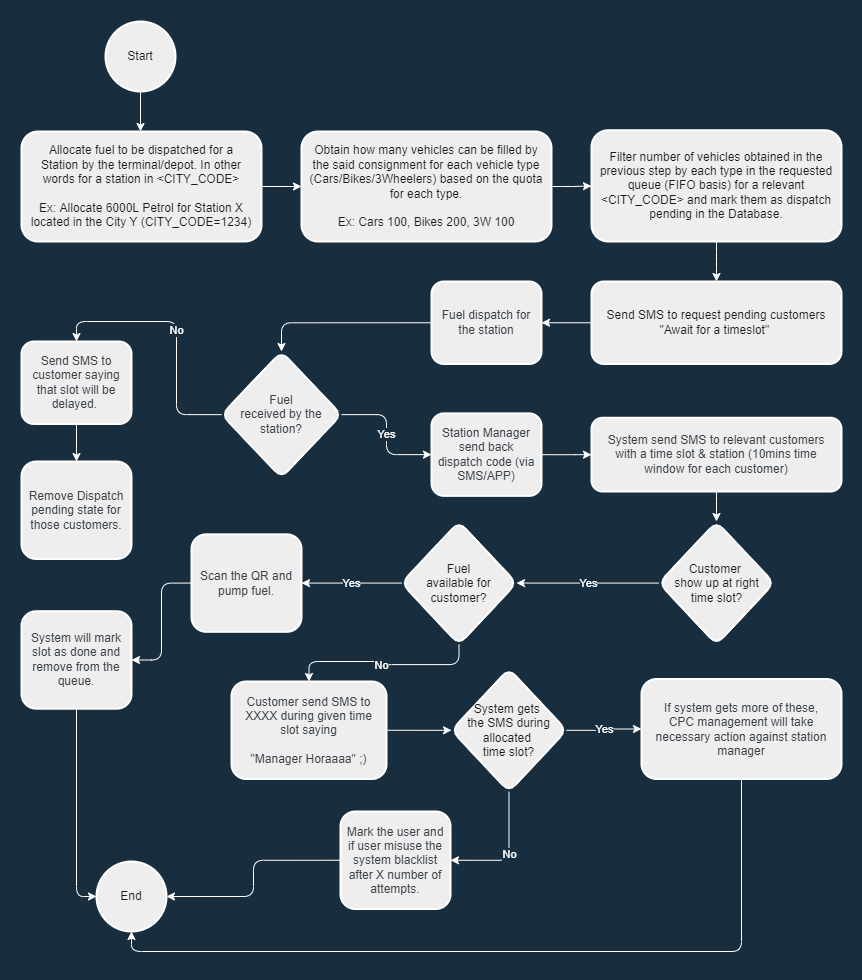

The diagram above was exported from draw.io. Its source (the exported page's mxGraphModel, read from the mxfile embedded in the PNG):
<mxGraphModel dx="1422" dy="804" grid="1" gridSize="10" guides="1" tooltips="1" connect="1" arrows="1" fold="1" page="1" pageScale="1" pageWidth="827" pageHeight="1169" background="#182E3E" math="0" shadow="0">
  <root>
    <mxCell id="WIyWlLk6GJQsqaUBKTNV-0" />
    <mxCell id="WIyWlLk6GJQsqaUBKTNV-1" parent="WIyWlLk6GJQsqaUBKTNV-0" />
    <mxCell id="Am1nPheef9YovuLmSF4e-21" value="" style="edgeStyle=orthogonalEdgeStyle;rounded=1;orthogonalLoop=1;jettySize=auto;html=1;exitX=0.5;exitY=1;exitDx=0;exitDy=0;exitPerimeter=0;labelBackgroundColor=#182E3E;strokeColor=#FFFFFF;fontColor=#FFFFFF;" edge="1" parent="WIyWlLk6GJQsqaUBKTNV-1" source="Am1nPheef9YovuLmSF4e-74">
      <mxGeometry relative="1" as="geometry">
        <mxPoint x="159" y="80" as="sourcePoint" />
        <mxPoint x="124" y="120" as="targetPoint" />
      </mxGeometry>
    </mxCell>
    <mxCell id="Am1nPheef9YovuLmSF4e-18" value="End" style="strokeWidth=2;html=1;shape=mxgraph.flowchart.start_2;whiteSpace=wrap;rounded=1;fillColor=#EEEEEE;strokeColor=#FFFFFF;fontColor=#1A1A1A;" vertex="1" parent="WIyWlLk6GJQsqaUBKTNV-1">
      <mxGeometry x="80" y="850" width="70" height="70" as="geometry" />
    </mxCell>
    <mxCell id="Am1nPheef9YovuLmSF4e-23" value="" style="edgeStyle=orthogonalEdgeStyle;rounded=1;orthogonalLoop=1;jettySize=auto;html=1;labelBackgroundColor=#182E3E;strokeColor=#FFFFFF;fontColor=#FFFFFF;" edge="1" parent="WIyWlLk6GJQsqaUBKTNV-1" source="Am1nPheef9YovuLmSF4e-20" target="Am1nPheef9YovuLmSF4e-22">
      <mxGeometry relative="1" as="geometry" />
    </mxCell>
    <mxCell id="Am1nPheef9YovuLmSF4e-20" value="Allocate fuel to be dispatched for a Station&amp;nbsp;by the terminal/depot. In other words for a station in &amp;lt;CITY_CODE&amp;gt;&lt;br&gt;&lt;br&gt;Ex: Allocate 6000L Petrol for Station X located in the City Y (CITY_CODE=1234)" style="whiteSpace=wrap;html=1;strokeWidth=2;rounded=1;spacingLeft=5;spacingRight=5;fillColor=#EEEEEE;strokeColor=#FFFFFF;fontColor=#1A1A1A;" vertex="1" parent="WIyWlLk6GJQsqaUBKTNV-1">
      <mxGeometry x="5" y="120" width="240" height="110" as="geometry" />
    </mxCell>
    <mxCell id="Am1nPheef9YovuLmSF4e-25" value="" style="edgeStyle=orthogonalEdgeStyle;rounded=1;orthogonalLoop=1;jettySize=auto;html=1;labelBackgroundColor=#182E3E;strokeColor=#FFFFFF;fontColor=#FFFFFF;" edge="1" parent="WIyWlLk6GJQsqaUBKTNV-1" source="Am1nPheef9YovuLmSF4e-22" target="Am1nPheef9YovuLmSF4e-24">
      <mxGeometry relative="1" as="geometry" />
    </mxCell>
    <mxCell id="Am1nPheef9YovuLmSF4e-22" value="Obtain how many vehicles can be filled by the said consignment for each vehicle type (Cars/Bikes/3Wheelers) based on the quota for each type.&lt;br&gt;&lt;br&gt;Ex: Cars 100, Bikes 200, 3W 100" style="whiteSpace=wrap;html=1;strokeWidth=2;rounded=1;spacingLeft=5;spacingRight=5;fillColor=#EEEEEE;strokeColor=#FFFFFF;fontColor=#1A1A1A;" vertex="1" parent="WIyWlLk6GJQsqaUBKTNV-1">
      <mxGeometry x="285" y="120" width="250" height="110" as="geometry" />
    </mxCell>
    <mxCell id="Am1nPheef9YovuLmSF4e-44" style="edgeStyle=orthogonalEdgeStyle;rounded=1;orthogonalLoop=1;jettySize=auto;html=1;exitX=0.5;exitY=1;exitDx=0;exitDy=0;entryX=0.5;entryY=0;entryDx=0;entryDy=0;labelBackgroundColor=#182E3E;strokeColor=#FFFFFF;fontColor=#FFFFFF;" edge="1" parent="WIyWlLk6GJQsqaUBKTNV-1" source="Am1nPheef9YovuLmSF4e-24" target="Am1nPheef9YovuLmSF4e-30">
      <mxGeometry relative="1" as="geometry" />
    </mxCell>
    <mxCell id="Am1nPheef9YovuLmSF4e-24" value="Filter number of vehicles obtained in the previous step by each type in the requested queue (FIFO basis) for a relevant &amp;lt;CITY_CODE&amp;gt; and mark them as dispatch pending in the Database." style="whiteSpace=wrap;html=1;strokeWidth=2;rounded=1;spacingLeft=5;spacingRight=5;fillColor=#EEEEEE;strokeColor=#FFFFFF;fontColor=#1A1A1A;" vertex="1" parent="WIyWlLk6GJQsqaUBKTNV-1">
      <mxGeometry x="575" y="118.75" width="250" height="111.25" as="geometry" />
    </mxCell>
    <mxCell id="Am1nPheef9YovuLmSF4e-35" value="" style="edgeStyle=orthogonalEdgeStyle;rounded=1;orthogonalLoop=1;jettySize=auto;html=1;labelBackgroundColor=#182E3E;strokeColor=#FFFFFF;fontColor=#FFFFFF;" edge="1" parent="WIyWlLk6GJQsqaUBKTNV-1" source="Am1nPheef9YovuLmSF4e-30" target="Am1nPheef9YovuLmSF4e-34">
      <mxGeometry relative="1" as="geometry" />
    </mxCell>
    <mxCell id="Am1nPheef9YovuLmSF4e-30" value="Send SMS to request pending customers &quot;Await for a timeslot&quot;&amp;nbsp;" style="whiteSpace=wrap;html=1;strokeWidth=2;rounded=1;spacingLeft=5;spacingRight=5;fillColor=#EEEEEE;strokeColor=#FFFFFF;fontColor=#1A1A1A;" vertex="1" parent="WIyWlLk6GJQsqaUBKTNV-1">
      <mxGeometry x="575" y="270" width="250" height="82.5" as="geometry" />
    </mxCell>
    <mxCell id="Am1nPheef9YovuLmSF4e-32" value="&lt;span data-lucid-content=&quot;{&amp;quot;t&amp;quot;:&amp;quot;Fuel dispatched\nto the station?&amp;quot;,&amp;quot;m&amp;quot;:[{&amp;quot;s&amp;quot;:0,&amp;quot;n&amp;quot;:&amp;quot;a&amp;quot;,&amp;quot;v&amp;quot;:&amp;quot;center&amp;quot;},{&amp;quot;s&amp;quot;:0,&amp;quot;n&amp;quot;:&amp;quot;c&amp;quot;,&amp;quot;v&amp;quot;:&amp;quot;3a414aff&amp;quot;,&amp;quot;e&amp;quot;:31},{&amp;quot;s&amp;quot;:16,&amp;quot;n&amp;quot;:&amp;quot;a&amp;quot;,&amp;quot;v&amp;quot;:&amp;quot;center&amp;quot;}]}&quot; data-lucid-type=&quot;application/vnd.lucid.text&quot;&gt;&lt;font color=&quot;#3a414a&quot;&gt;Fuel received&amp;nbsp;by&amp;nbsp;&lt;/font&gt;&lt;span style=&quot;color: rgb(58, 65, 74);&quot;&gt;the station?&lt;/span&gt;&lt;/span&gt;" style="rhombus;whiteSpace=wrap;html=1;strokeWidth=2;rounded=1;spacingLeft=5;spacingRight=5;fillColor=#EEEEEE;strokeColor=#FFFFFF;fontColor=#1A1A1A;" vertex="1" parent="WIyWlLk6GJQsqaUBKTNV-1">
      <mxGeometry x="205" y="340" width="120" height="126.25" as="geometry" />
    </mxCell>
    <mxCell id="Am1nPheef9YovuLmSF4e-36" style="edgeStyle=orthogonalEdgeStyle;rounded=1;orthogonalLoop=1;jettySize=auto;html=1;exitX=0;exitY=0.5;exitDx=0;exitDy=0;entryX=0.5;entryY=0;entryDx=0;entryDy=0;labelBackgroundColor=#182E3E;strokeColor=#FFFFFF;fontColor=#FFFFFF;" edge="1" parent="WIyWlLk6GJQsqaUBKTNV-1" source="Am1nPheef9YovuLmSF4e-34" target="Am1nPheef9YovuLmSF4e-32">
      <mxGeometry relative="1" as="geometry" />
    </mxCell>
    <mxCell id="Am1nPheef9YovuLmSF4e-34" value="&lt;span style=&quot;color: rgb(58, 65, 74);&quot;&gt;Fuel dispatch f&lt;/span&gt;&lt;span style=&quot;color: rgb(58, 65, 74);&quot;&gt;or the station&lt;/span&gt;" style="whiteSpace=wrap;html=1;strokeWidth=2;rounded=1;spacingLeft=5;spacingRight=5;fillColor=#EEEEEE;strokeColor=#FFFFFF;fontColor=#1A1A1A;" vertex="1" parent="WIyWlLk6GJQsqaUBKTNV-1">
      <mxGeometry x="415" y="270" width="110" height="82.5" as="geometry" />
    </mxCell>
    <mxCell id="Am1nPheef9YovuLmSF4e-48" value="" style="edgeStyle=orthogonalEdgeStyle;rounded=1;orthogonalLoop=1;jettySize=auto;html=1;labelBackgroundColor=#182E3E;strokeColor=#FFFFFF;fontColor=#FFFFFF;" edge="1" parent="WIyWlLk6GJQsqaUBKTNV-1" source="Am1nPheef9YovuLmSF4e-37" target="Am1nPheef9YovuLmSF4e-47">
      <mxGeometry relative="1" as="geometry" />
    </mxCell>
    <mxCell id="Am1nPheef9YovuLmSF4e-37" value="&lt;font color=&quot;#3a414a&quot;&gt;Station Manager send back dispatch code (via SMS/APP)&lt;/font&gt;" style="whiteSpace=wrap;html=1;strokeWidth=2;rounded=1;spacingLeft=5;spacingRight=5;fillColor=#EEEEEE;strokeColor=#FFFFFF;fontColor=#1A1A1A;" vertex="1" parent="WIyWlLk6GJQsqaUBKTNV-1">
      <mxGeometry x="415" y="401.88" width="110" height="82.5" as="geometry" />
    </mxCell>
    <mxCell id="Am1nPheef9YovuLmSF4e-46" value="" style="edgeStyle=orthogonalEdgeStyle;rounded=1;orthogonalLoop=1;jettySize=auto;html=1;labelBackgroundColor=#182E3E;strokeColor=#FFFFFF;fontColor=#FFFFFF;" edge="1" parent="WIyWlLk6GJQsqaUBKTNV-1" source="Am1nPheef9YovuLmSF4e-40" target="Am1nPheef9YovuLmSF4e-45">
      <mxGeometry relative="1" as="geometry" />
    </mxCell>
    <mxCell id="Am1nPheef9YovuLmSF4e-40" value="&lt;font color=&quot;#3a414a&quot;&gt;Send SMS to customer saying that slot will be delayed.&amp;nbsp;&lt;/font&gt;" style="whiteSpace=wrap;html=1;strokeWidth=2;rounded=1;spacingLeft=5;spacingRight=5;fillColor=#EEEEEE;strokeColor=#FFFFFF;fontColor=#1A1A1A;" vertex="1" parent="WIyWlLk6GJQsqaUBKTNV-1">
      <mxGeometry x="5" y="330" width="110" height="82.5" as="geometry" />
    </mxCell>
    <mxCell id="Am1nPheef9YovuLmSF4e-45" value="&lt;font color=&quot;#3a414a&quot;&gt;Remove Dispatch pending state for those customers.&lt;/font&gt;" style="whiteSpace=wrap;html=1;strokeWidth=2;rounded=1;spacingLeft=5;spacingRight=5;fillColor=#EEEEEE;strokeColor=#FFFFFF;fontColor=#1A1A1A;" vertex="1" parent="WIyWlLk6GJQsqaUBKTNV-1">
      <mxGeometry x="5" y="450" width="110" height="97.5" as="geometry" />
    </mxCell>
    <mxCell id="Am1nPheef9YovuLmSF4e-50" value="" style="edgeStyle=orthogonalEdgeStyle;rounded=1;orthogonalLoop=1;jettySize=auto;html=1;labelBackgroundColor=#182E3E;strokeColor=#FFFFFF;fontColor=#FFFFFF;" edge="1" parent="WIyWlLk6GJQsqaUBKTNV-1" source="Am1nPheef9YovuLmSF4e-47" target="Am1nPheef9YovuLmSF4e-49">
      <mxGeometry relative="1" as="geometry" />
    </mxCell>
    <mxCell id="Am1nPheef9YovuLmSF4e-47" value="&lt;font color=&quot;#3a414a&quot;&gt;System send SMS to relevant customers with a time slot &amp;amp; station (10mins time window for each customer)&lt;/font&gt;" style="whiteSpace=wrap;html=1;strokeWidth=2;rounded=1;spacingLeft=5;spacingRight=5;fillColor=#EEEEEE;strokeColor=#FFFFFF;fontColor=#1A1A1A;" vertex="1" parent="WIyWlLk6GJQsqaUBKTNV-1">
      <mxGeometry x="575" y="406.25" width="250" height="73.75" as="geometry" />
    </mxCell>
    <mxCell id="Am1nPheef9YovuLmSF4e-52" value="Yes" style="edgeStyle=orthogonalEdgeStyle;rounded=1;orthogonalLoop=1;jettySize=auto;html=1;labelBackgroundColor=#182E3E;strokeColor=#FFFFFF;fontColor=#FFFFFF;" edge="1" parent="WIyWlLk6GJQsqaUBKTNV-1" source="Am1nPheef9YovuLmSF4e-49" target="Am1nPheef9YovuLmSF4e-51">
      <mxGeometry relative="1" as="geometry" />
    </mxCell>
    <mxCell id="Am1nPheef9YovuLmSF4e-49" value="Customer &lt;br&gt;show up at right time slot?" style="rhombus;whiteSpace=wrap;html=1;strokeWidth=2;rounded=1;spacingLeft=5;spacingRight=5;fillColor=#EEEEEE;strokeColor=#FFFFFF;fontColor=#1A1A1A;" vertex="1" parent="WIyWlLk6GJQsqaUBKTNV-1">
      <mxGeometry x="642.5" y="510" width="115" height="123.13" as="geometry" />
    </mxCell>
    <mxCell id="Am1nPheef9YovuLmSF4e-56" value="Yes" style="edgeStyle=orthogonalEdgeStyle;rounded=1;orthogonalLoop=1;jettySize=auto;html=1;exitX=0;exitY=0.5;exitDx=0;exitDy=0;entryX=1;entryY=0.5;entryDx=0;entryDy=0;labelBackgroundColor=#182E3E;strokeColor=#FFFFFF;fontColor=#FFFFFF;" edge="1" parent="WIyWlLk6GJQsqaUBKTNV-1" source="Am1nPheef9YovuLmSF4e-51" target="Am1nPheef9YovuLmSF4e-55">
      <mxGeometry relative="1" as="geometry" />
    </mxCell>
    <mxCell id="Am1nPheef9YovuLmSF4e-62" value="No" style="edgeStyle=orthogonalEdgeStyle;rounded=1;orthogonalLoop=1;jettySize=auto;html=1;exitX=0.5;exitY=1;exitDx=0;exitDy=0;entryX=0.5;entryY=0;entryDx=0;entryDy=0;labelBackgroundColor=#182E3E;strokeColor=#FFFFFF;fontColor=#FFFFFF;" edge="1" parent="WIyWlLk6GJQsqaUBKTNV-1" source="Am1nPheef9YovuLmSF4e-51" target="Am1nPheef9YovuLmSF4e-61">
      <mxGeometry relative="1" as="geometry" />
    </mxCell>
    <mxCell id="Am1nPheef9YovuLmSF4e-51" value="Fuel&lt;br&gt;available for customer?" style="rhombus;whiteSpace=wrap;html=1;strokeWidth=2;rounded=1;spacingLeft=5;spacingRight=5;fillColor=#EEEEEE;strokeColor=#FFFFFF;fontColor=#1A1A1A;" vertex="1" parent="WIyWlLk6GJQsqaUBKTNV-1">
      <mxGeometry x="385" y="510" width="115" height="123.13" as="geometry" />
    </mxCell>
    <mxCell id="Am1nPheef9YovuLmSF4e-58" value="" style="edgeStyle=orthogonalEdgeStyle;rounded=1;orthogonalLoop=1;jettySize=auto;html=1;exitX=0;exitY=0.5;exitDx=0;exitDy=0;labelBackgroundColor=#182E3E;strokeColor=#FFFFFF;fontColor=#FFFFFF;" edge="1" parent="WIyWlLk6GJQsqaUBKTNV-1" source="Am1nPheef9YovuLmSF4e-55" target="Am1nPheef9YovuLmSF4e-57">
      <mxGeometry relative="1" as="geometry">
        <mxPoint x="195" y="584.5" as="sourcePoint" />
      </mxGeometry>
    </mxCell>
    <mxCell id="Am1nPheef9YovuLmSF4e-55" value="&lt;font color=&quot;#3a414a&quot;&gt;Scan the QR and pump fuel.&lt;/font&gt;" style="whiteSpace=wrap;html=1;strokeWidth=2;rounded=1;spacingLeft=5;spacingRight=5;fillColor=#EEEEEE;strokeColor=#FFFFFF;fontColor=#1A1A1A;" vertex="1" parent="WIyWlLk6GJQsqaUBKTNV-1">
      <mxGeometry x="175" y="522.8199999999999" width="110" height="97.5" as="geometry" />
    </mxCell>
    <mxCell id="Am1nPheef9YovuLmSF4e-60" style="edgeStyle=orthogonalEdgeStyle;rounded=1;orthogonalLoop=1;jettySize=auto;html=1;exitX=0.5;exitY=1;exitDx=0;exitDy=0;entryX=0;entryY=0.5;entryDx=0;entryDy=0;entryPerimeter=0;labelBackgroundColor=#182E3E;strokeColor=#FFFFFF;fontColor=#FFFFFF;" edge="1" parent="WIyWlLk6GJQsqaUBKTNV-1" source="Am1nPheef9YovuLmSF4e-57" target="Am1nPheef9YovuLmSF4e-18">
      <mxGeometry relative="1" as="geometry" />
    </mxCell>
    <mxCell id="Am1nPheef9YovuLmSF4e-57" value="&lt;font color=&quot;#3a414a&quot;&gt;System will mark slot as done and remove from the queue.&lt;/font&gt;" style="whiteSpace=wrap;html=1;strokeWidth=2;rounded=1;spacingLeft=5;spacingRight=5;fillColor=#EEEEEE;strokeColor=#FFFFFF;fontColor=#1A1A1A;" vertex="1" parent="WIyWlLk6GJQsqaUBKTNV-1">
      <mxGeometry x="5" y="599.7" width="110" height="97.5" as="geometry" />
    </mxCell>
    <mxCell id="Am1nPheef9YovuLmSF4e-65" style="edgeStyle=orthogonalEdgeStyle;rounded=1;orthogonalLoop=1;jettySize=auto;html=1;exitX=1;exitY=0.5;exitDx=0;exitDy=0;labelBackgroundColor=#182E3E;strokeColor=#FFFFFF;fontColor=#FFFFFF;" edge="1" parent="WIyWlLk6GJQsqaUBKTNV-1" source="Am1nPheef9YovuLmSF4e-61" target="Am1nPheef9YovuLmSF4e-64">
      <mxGeometry relative="1" as="geometry" />
    </mxCell>
    <mxCell id="Am1nPheef9YovuLmSF4e-61" value="&lt;div&gt;&lt;font color=&quot;#3a414a&quot;&gt;Customer send SMS to XXXX during given time slot saying&lt;/font&gt;&lt;/div&gt;&lt;div&gt;&lt;font color=&quot;#3a414a&quot;&gt;&lt;br&gt;&lt;/font&gt;&lt;/div&gt;&lt;div&gt;&lt;font color=&quot;#3a414a&quot;&gt;&quot;Manager Horaaaa&quot; ;)&lt;/font&gt;&lt;/div&gt;" style="whiteSpace=wrap;html=1;strokeWidth=2;rounded=1;spacingLeft=5;spacingRight=5;fillColor=#EEEEEE;strokeColor=#FFFFFF;fontColor=#1A1A1A;" vertex="1" parent="WIyWlLk6GJQsqaUBKTNV-1">
      <mxGeometry x="215" y="670" width="155" height="97.5" as="geometry" />
    </mxCell>
    <mxCell id="Am1nPheef9YovuLmSF4e-66" value="No" style="edgeStyle=orthogonalEdgeStyle;rounded=1;orthogonalLoop=1;jettySize=auto;html=1;exitX=0.5;exitY=1;exitDx=0;exitDy=0;entryX=1;entryY=0.5;entryDx=0;entryDy=0;labelBackgroundColor=#182E3E;strokeColor=#FFFFFF;fontColor=#FFFFFF;" edge="1" parent="WIyWlLk6GJQsqaUBKTNV-1" source="Am1nPheef9YovuLmSF4e-64" target="Am1nPheef9YovuLmSF4e-67">
      <mxGeometry relative="1" as="geometry">
        <mxPoint x="655" y="900" as="targetPoint" />
      </mxGeometry>
    </mxCell>
    <mxCell id="Am1nPheef9YovuLmSF4e-70" value="Yes" style="edgeStyle=orthogonalEdgeStyle;rounded=1;orthogonalLoop=1;jettySize=auto;html=1;entryX=0;entryY=0.5;entryDx=0;entryDy=0;labelBackgroundColor=#182E3E;strokeColor=#FFFFFF;fontColor=#FFFFFF;" edge="1" parent="WIyWlLk6GJQsqaUBKTNV-1" source="Am1nPheef9YovuLmSF4e-64" target="Am1nPheef9YovuLmSF4e-71">
      <mxGeometry relative="1" as="geometry">
        <mxPoint x="615" y="718.7450000000001" as="targetPoint" />
      </mxGeometry>
    </mxCell>
    <mxCell id="Am1nPheef9YovuLmSF4e-64" value="System gets &lt;br&gt;the SMS during allocated &lt;br&gt;time slot?" style="rhombus;whiteSpace=wrap;html=1;strokeWidth=2;rounded=1;spacingLeft=5;spacingRight=5;fillColor=#EEEEEE;strokeColor=#FFFFFF;fontColor=#1A1A1A;" vertex="1" parent="WIyWlLk6GJQsqaUBKTNV-1">
      <mxGeometry x="435" y="657.1800000000001" width="115" height="123.13" as="geometry" />
    </mxCell>
    <mxCell id="Am1nPheef9YovuLmSF4e-68" style="edgeStyle=orthogonalEdgeStyle;rounded=1;orthogonalLoop=1;jettySize=auto;html=1;exitX=0;exitY=0.5;exitDx=0;exitDy=0;entryX=1;entryY=0.5;entryDx=0;entryDy=0;entryPerimeter=0;labelBackgroundColor=#182E3E;strokeColor=#FFFFFF;fontColor=#FFFFFF;" edge="1" parent="WIyWlLk6GJQsqaUBKTNV-1" source="Am1nPheef9YovuLmSF4e-67" target="Am1nPheef9YovuLmSF4e-18">
      <mxGeometry relative="1" as="geometry" />
    </mxCell>
    <mxCell id="Am1nPheef9YovuLmSF4e-67" value="&lt;font color=&quot;#3a414a&quot;&gt;Mark the user and if user misuse the system blacklist after X number of attempts.&lt;/font&gt;" style="whiteSpace=wrap;html=1;strokeWidth=2;rounded=1;spacingLeft=5;spacingRight=5;fillColor=#EEEEEE;strokeColor=#FFFFFF;fontColor=#1A1A1A;" vertex="1" parent="WIyWlLk6GJQsqaUBKTNV-1">
      <mxGeometry x="324" y="800" width="110" height="97.5" as="geometry" />
    </mxCell>
    <mxCell id="Am1nPheef9YovuLmSF4e-72" style="edgeStyle=orthogonalEdgeStyle;rounded=1;orthogonalLoop=1;jettySize=auto;html=1;exitX=0.5;exitY=1;exitDx=0;exitDy=0;entryX=0.5;entryY=1;entryDx=0;entryDy=0;entryPerimeter=0;labelBackgroundColor=#182E3E;strokeColor=#FFFFFF;fontColor=#FFFFFF;" edge="1" parent="WIyWlLk6GJQsqaUBKTNV-1" source="Am1nPheef9YovuLmSF4e-71" target="Am1nPheef9YovuLmSF4e-18">
      <mxGeometry relative="1" as="geometry" />
    </mxCell>
    <mxCell id="Am1nPheef9YovuLmSF4e-71" value="&lt;font color=&quot;#3a414a&quot;&gt;If system gets more of these, CPC&amp;nbsp;management will take necessary&amp;nbsp;action against station manager&lt;/font&gt;" style="whiteSpace=wrap;html=1;strokeWidth=2;rounded=1;spacingLeft=5;spacingRight=5;fillColor=#EEEEEE;strokeColor=#FFFFFF;fontColor=#1A1A1A;" vertex="1" parent="WIyWlLk6GJQsqaUBKTNV-1">
      <mxGeometry x="625" y="667.5" width="200" height="100" as="geometry" />
    </mxCell>
    <mxCell id="Am1nPheef9YovuLmSF4e-74" value="Start" style="strokeWidth=2;html=1;shape=mxgraph.flowchart.start_2;whiteSpace=wrap;rounded=1;fillColor=#EEEEEE;strokeColor=#FFFFFF;fontColor=#1A1A1A;" vertex="1" parent="WIyWlLk6GJQsqaUBKTNV-1">
      <mxGeometry x="89" y="10" width="70" height="70" as="geometry" />
    </mxCell>
    <mxCell id="Am1nPheef9YovuLmSF4e-75" value="No" style="edgeStyle=orthogonalEdgeStyle;rounded=1;orthogonalLoop=1;jettySize=auto;html=1;exitX=0;exitY=0.5;exitDx=0;exitDy=0;entryX=0.5;entryY=0;entryDx=0;entryDy=0;labelBackgroundColor=#182E3E;strokeColor=#FFFFFF;fontColor=#FFFFFF;" edge="1" parent="WIyWlLk6GJQsqaUBKTNV-1" source="Am1nPheef9YovuLmSF4e-32" target="Am1nPheef9YovuLmSF4e-40">
      <mxGeometry relative="1" as="geometry">
        <mxPoint x="220" y="280.0300000000001" as="sourcePoint" />
        <mxPoint x="70" y="316.9" as="targetPoint" />
      </mxGeometry>
    </mxCell>
    <mxCell id="Am1nPheef9YovuLmSF4e-76" value="Yes" style="edgeStyle=orthogonalEdgeStyle;rounded=1;orthogonalLoop=1;jettySize=auto;html=1;entryX=0;entryY=0.5;entryDx=0;entryDy=0;labelBackgroundColor=#182E3E;strokeColor=#FFFFFF;fontColor=#FFFFFF;exitX=1;exitY=0.5;exitDx=0;exitDy=0;" edge="1" parent="WIyWlLk6GJQsqaUBKTNV-1" source="Am1nPheef9YovuLmSF4e-32" target="Am1nPheef9YovuLmSF4e-37">
      <mxGeometry relative="1" as="geometry">
        <mxPoint x="294.9486315276538" y="481.29999999999995" as="sourcePoint" />
        <mxPoint x="370" y="480" as="targetPoint" />
      </mxGeometry>
    </mxCell>
  </root>
</mxGraphModel>